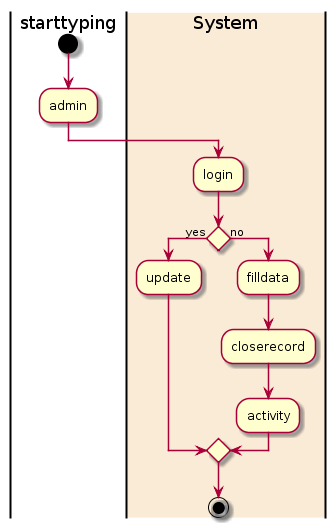

The diagram above was rendered by PlantUML. Its source (embedded in the PNG):
@startuml
|starttyping|
start
:admin;
|#AntiqueWhite|System|
:login;
if () then (yes)
  :update;
else (no)
  :filldata;
  :closerecord;
  :activity;
  endif
stop
@enduml